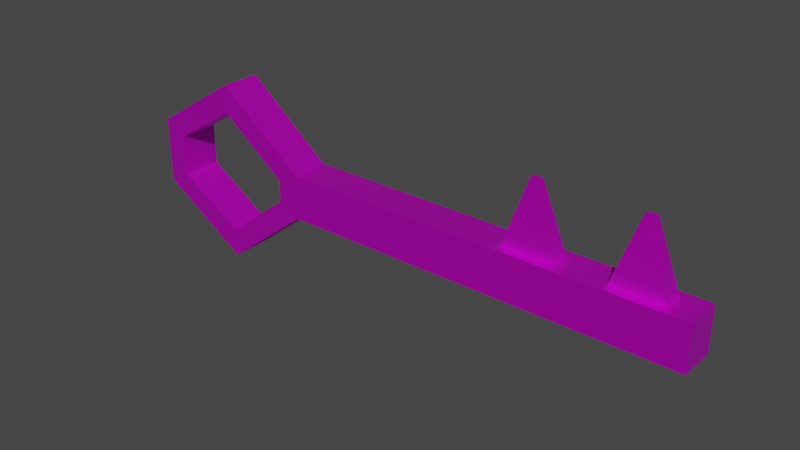 # Source: Key_Gold.blend  (saved by Blender 2.90.8; exported with 4.5.12 LTS)
import bpy
from mathutils import Matrix  # noqa: F401  (used for matrix-valued properties, if any)

bpy.ops.wm.read_factory_settings(use_empty=True)
scene = bpy.context.scene
scene.name = 'Scene'

# ---- collections
col_collection = bpy.data.collections.new('Collection'); scene.collection.children.link(col_collection)

# ---- images (referenced by path relative to the original .blend; pixels are not part of the script)
import os
ASSET_DIR = os.environ.get("B2B_ASSET_DIR", "")  # directory of the original .blend (textures are referenced by path, not embedded)
HERE = os.path.dirname(os.path.abspath(__file__))  # packed textures are extracted next to this script under _unpacked/

def load_image(name, relpath, width, height, colorspace="sRGB"):
    """Load a texture the original file referenced (path relative to the .blend, or extracted next to this script)."""
    p = next((c for c in (os.path.join(HERE, relpath), os.path.join(ASSET_DIR, relpath)) if relpath and os.path.exists(c)), "")
    if p:
        img = bpy.data.images.load(p, check_existing=True)
        img.name = name
    else:  # same state as the original file: an image datablock whose file is absent (Cycles renders it pink)
        img = bpy.data.images.new(name, width, height)
        img.source = "FILE"
        img.filepath = "//" + (relpath or name)
    img.colorspace_settings.name = colorspace
    return img
img_gold_png = load_image('Gold.png', 'Gold.png', 1024, 1024, 'sRGB')

# ---- materials (node trees are filled in below, after node groups)
mat_gold_key = bpy.data.materials.new('Gold_Key')
mat_gold_key.use_transparent_shadow = False

# ---- material node trees
mat_gold_key.use_nodes = True; mat_gold_key.node_tree.nodes.clear()
_N = mat_gold_key.node_tree.nodes; _L = mat_gold_key.node_tree.links
n0 = _N.new('ShaderNodeBsdfPrincipled'); n0.name = 'Principled BSDF'; n0.location = (10, 300)
n0.distribution = 'GGX'
n0.subsurface_method = 'BURLEY'
n0.inputs[1].default_value = 0.7021
n0.inputs[2].default_value = 0.4255
n0.inputs[3].default_value = 1.45
n0.inputs[13].default_value = 0.8865
n0.inputs[27].default_value = (0.0, 0.0, 0.0, 1.0)
n0.inputs[28].default_value = 1.0
n1 = _N.new('ShaderNodeOutputMaterial'); n1.name = 'Material Output'; n1.location = (300, 300)
n2 = _N.new('ShaderNodeTexImage'); n2.name = 'Image Texture'; n2.location = (-280, 280)
n2.image = img_gold_png
_L.new(n0.outputs[0], n1.inputs[0])
_L.new(n2.outputs[0], n0.inputs[0])
n1.is_active_output = True

# ---- world
world_world = bpy.data.worlds.new('World'); scene.world = world_world
world_world.use_nodes = True; world_world.node_tree.nodes.clear()
_N = world_world.node_tree.nodes; _L = world_world.node_tree.links
n0 = _N.new('ShaderNodeOutputWorld'); n0.name = 'World Output'; n0.location = (300, 300)
n1 = _N.new('ShaderNodeBackground'); n1.name = 'Background'; n1.location = (10, 300)
n1.inputs[0].default_value = (0.05088, 0.05088, 0.05088, 1.0)
_L.new(n1.outputs[0], n0.inputs[0])
n0.is_active_output = True
world_world.color = (0.05088, 0.05088, 0.05088)
world_world.use_sun_shadow = False
world_world.sun_shadow_jitter_overblur = 0.0

# ---- meshes
me_cylinder = bpy.data.meshes.new('Cylinder')
me_cylinder.from_pydata([(-0.3385, 0.0324, 0.1227), (-0.3385, -0.0324, 0.1227), (-0.1947, 0.03019, 0.01063), (-0.1947, -0.03019, 0.01063), (-0.1947, 0.03019, -0.0623), (-0.1947, -0.03019, -0.0623), (-0.3385, 0.0324, -0.1744), (-0.3385, -0.0324, -0.1744), (-0.4877, 0.0324, -0.08107), (-0.4877, -0.0324, -0.08107), (-0.4877, 0.0324, 0.0294), (-0.4877, -0.0324, 0.0294), (0.4595, -0.03019, 0.01063), (0.4595, 0.03019, 0.01063), (0.4595, 0.03019, -0.0623), (0.4595, -0.03019, -0.0623), (-0.03118, -0.03019, 0.01063), (0.1324, -0.03019, 0.01063), (0.2959, -0.03019, 0.01063), (0.2959, 0.03019, 0.01063), (0.1324, 0.03019, 0.01063), (-0.03118, 0.03019, 0.01063), (-0.03118, 0.03019, -0.0623), (0.1324, 0.03019, -0.0623), (0.2959, 0.03019, -0.0623), (0.2959, -0.03019, -0.0623), (0.1324, -0.03019, -0.0623), (-0.03118, -0.03019, -0.0623), (0.3353, 0.01525, 0.01063), (0.3353, -0.01525, 0.01063), (0.4201, -0.01525, 0.01063), (0.4201, 0.01525, 0.01063), (0.1718, 0.01525, 0.01063), (0.1718, -0.01525, 0.01063), (0.2565, -0.01525, 0.01063), (0.2565, 0.01525, 0.01063), (0.3699, -0.002825, 0.1186), (0.3699, 0.002825, 0.1186), (0.3856, 0.002825, 0.1186), (0.3856, -0.002825, 0.1186), (0.2063, -0.002825, 0.1186), (0.2063, 0.002825, 0.1186), (0.222, 0.002825, 0.1186), (0.222, -0.002825, 0.1186), (-0.2306, -0.03019, -0.008293), (-0.3395, -0.0324, 0.07668), (-0.4492, -0.0324, 0.008058), (-0.4492, -0.0324, -0.05973), (-0.3395, -0.0324, -0.1284), (-0.2306, -0.03019, -0.04338), (-0.3395, 0.0324, 0.07668), (-0.2306, 0.03019, -0.008293), (-0.2306, 0.03019, -0.04338), (-0.3395, 0.0324, -0.1284), (-0.4492, 0.0324, -0.05973), (-0.4492, 0.0324, 0.008058)], [], [(0, 1, 3, 2), (29, 30, 39, 36), (4, 5, 7, 6), (6, 7, 9, 8), (52, 53, 48, 49), (8, 9, 11, 10), (10, 11, 1, 0), (51, 52, 49, 44), (13, 12, 15, 14), (25, 24, 14, 15), (24, 19, 13, 14), (18, 25, 15, 12), (3, 5, 27, 16), (16, 27, 26, 17), (17, 26, 25, 18), (4, 2, 21, 22), (22, 21, 20, 23), (23, 20, 19, 24), (5, 4, 22, 27), (27, 22, 23, 26), (26, 23, 24, 25), (2, 3, 16, 21), (21, 16, 17, 20), (32, 33, 40, 41), (19, 18, 29, 28), (18, 12, 30, 29), (12, 13, 31, 30), (13, 19, 28, 31), (20, 17, 33, 32), (17, 18, 34, 33), (18, 19, 35, 34), (19, 20, 32, 35), (37, 36, 39, 38), (41, 40, 43, 42), (34, 35, 42, 43), (28, 29, 36, 37), (35, 32, 41, 42), (30, 31, 38, 39), (31, 28, 37, 38), (33, 34, 43, 40), (3, 1, 45, 44), (1, 11, 46, 45), (11, 9, 47, 46), (9, 7, 48, 47), (7, 5, 49, 48), (5, 3, 44, 49), (0, 2, 51, 50), (2, 4, 52, 51), (4, 6, 53, 52), (6, 8, 54, 53), (8, 10, 55, 54), (10, 0, 50, 55), (53, 54, 47, 48), (54, 55, 46, 47), (55, 50, 45, 46), (50, 51, 44, 45)])
_uv = me_cylinder.uv_layers.new(name='UVMap')
_uv.uv.foreach_set('vector', [0.5517, 0.5239, 0.415, 0.5093, 0.422, 0.1388, 0.5512, 0.146, 1.026, -0.05321, 1.226, -0.1171, 1.226, 0.1666, 1.189, 0.1785, 0.5474, 0.01145, 0.4197, 0.004053, 0.3718, -0.4996, 0.6035, -0.4951, 0.6, 1.5, 0.3761, 1.496, 0.4245, 1.036, 0.5532, 1.043, 0.8746, 0.7443, 0.8801, 1.088, 0.7189, 1.088, 0.7244, 0.7443, 0.5532, 1.043, 0.4245, 1.036, 0.4178, 0.8467, 0.5475, 0.8532, 0.5475, 0.8532, 0.4178, 0.8467, 0.415, 0.5093, 0.5517, 0.5239, 0.8746, 0.657, 0.8746, 0.7443, 0.7244, 0.7443, 0.7244, 0.657, 0.8809, 0.224, 1.031, 0.224, 1.031, 0.4055, 0.8809, 0.4055, -0.2274, 0.7215, -0.07713, 0.7215, -0.07713, 1.128, -0.2274, 1.128, -0.07713, 0.7215, 0.1044, 0.7215, 0.1044, 1.128, -0.07713, 1.128, -0.4089, 0.7215, -0.2274, 0.7215, -0.2274, 1.128, -0.4089, 1.128, -0.4089, -0.4996, -0.2274, -0.4996, -0.2274, -0.0926, -0.4089, -0.0926, -0.4089, -0.0926, -0.2274, -0.0926, -0.2274, 0.3144, -0.4089, 0.3144, -0.4089, 0.3144, -0.2274, 0.3144, -0.2274, 0.7215, -0.4089, 0.7215, -0.07713, -0.4996, 0.1044, -0.4996, 0.1044, -0.0926, -0.07713, -0.0926, -0.07713, -0.0926, 0.1044, -0.0926, 0.1044, 0.3144, -0.07713, 0.3144, -0.07713, 0.3144, 0.1044, 0.3144, 0.1044, 0.7215, -0.07713, 0.7215, -0.2274, -0.4996, -0.07713, -0.4996, -0.07713, -0.0926, -0.2274, -0.0926, -0.2274, -0.0926, -0.07713, -0.0926, -0.07713, 0.3144, -0.2274, 0.3144, -0.2274, 0.3144, -0.07713, 0.3144, -0.07713, 0.7215, -0.2274, 0.7215, 0.1044, -0.4996, 0.2546, -0.4996, 0.2546, -0.0926, 0.1044, -0.0926, 0.1044, -0.0926, 0.2546, -0.0926, 0.2546, 0.3144, 0.1044, 0.3144, 0.9696, -0.3855, 1.026, -0.4358, 1.19, -0.2041, 1.18, -0.1948, 0.1044, 0.7215, 0.2546, 0.7215, 0.2175, 0.8195, 0.1415, 0.8195, 0.2546, 0.7215, 0.2546, 1.128, 0.2175, 1.03, 0.2175, 0.8195, 0.9789, 0.4829, 0.9789, 0.6332, 0.8809, 0.596, 0.8809, 0.5201, 0.1044, 1.128, 0.1044, 0.7215, 0.1415, 0.8195, 0.1415, 1.03, 0.1044, 0.3144, 0.2546, 0.3144, 0.2175, 0.4125, 0.1415, 0.4125, 0.2546, 0.3144, 0.2546, 0.7215, 0.2175, 0.6234, 0.2175, 0.4125, 0.2546, 0.7215, 0.1044, 0.7215, 0.1415, 0.6234, 0.2175, 0.6234, 0.1044, 0.7215, 0.1044, 0.3144, 0.1415, 0.4125, 0.1415, 0.6234, 0.9199, 0.6487, 0.9199, 0.6628, 0.8809, 0.6628, 0.8809, 0.6487, 0.9199, 0.6339, 0.9199, 0.648, 0.8809, 0.648, 0.8809, 0.6339, 0.8809, -0.1178, 0.8818, -0.1937, 1.163, -0.1593, 1.163, -0.1452, 0.9687, -0.0029, 1.026, -0.05321, 1.189, 0.1785, 1.179, 0.1878, 0.8818, -0.1937, 0.9696, -0.3855, 1.18, -0.1948, 1.163, -0.1593, 1.163, 0.4063, 1.163, 0.4822, 0.8809, 0.4513, 0.8809, 0.4372, 0.8809, 0.1888, 0.9687, -0.0029, 1.179, 0.1878, 1.162, 0.2233, 1.026, -0.4358, 1.227, -0.4996, 1.227, -0.2159, 1.19, -0.2041, 0.422, 0.1388, 0.415, 0.5093, 0.3023, 0.5023, 0.3338, 0.1269, 0.415, 0.5093, 0.4178, 0.8467, 0.3187, 0.8479, 0.3023, 0.5023, 0.4178, 0.8467, 0.4245, 1.036, 0.3356, 1.027, 0.3187, 0.8479, 0.4245, 1.036, 0.3761, 1.496, 0.259, 1.393, 0.3356, 1.027, 0.3718, -0.4996, 0.4197, 0.004053, 0.3148, 0.02081, 0.2554, -0.3968, 0.4197, 0.004053, 0.422, 0.1388, 0.3338, 0.1269, 0.3148, 0.02081, 0.5517, 0.5239, 0.5512, 0.146, 0.6514, 0.1355, 0.6637, 0.5207, 0.5512, 0.146, 0.5474, 0.01145, 0.6395, 0.02933, 0.6514, 0.1355, 0.5474, 0.01145, 0.6035, -0.4951, 0.7181, -0.3833, 0.6395, 0.02933, 0.6, 1.5, 0.5532, 1.043, 0.6574, 1.036, 0.7181, 1.406, 0.5532, 1.043, 0.5475, 0.8532, 0.6316, 0.8565, 0.6574, 1.036, 0.5475, 0.8532, 0.5517, 0.5239, 0.6637, 0.5207, 0.6316, 0.8565, 0.8801, -0.4996, 0.8801, -0.1775, 0.7189, -0.1775, 0.7189, -0.4996, 0.8801, -0.1775, 0.8801, -0.008803, 0.7189, -0.008803, 0.7189, -0.1775, 0.8801, -0.008803, 0.8801, 0.3133, 0.7189, 0.3133, 0.7189, -0.008803, 0.8801, 0.3133, 0.8746, 0.657, 0.7244, 0.657, 0.7189, 0.3133])
me_cylinder.materials.append(mat_gold_key)
me_cylinder.use_remesh_fix_poles = True
me_cylinder.use_remesh_preserve_attributes = False
me_cylinder.use_mirror_vertex_groups = False
me_cylinder.update()

# ---- objects
ob_gold_key = bpy.data.objects.new('Gold_Key', me_cylinder)

# ---- transforms, parenting, visibility, modifiers, constraints
ob_gold_key.location = (1.344e-08, 7.403e-10, -1.459e-09)
ob_gold_key.lineart.crease_threshold = 0.0

# ---- collection membership
col_collection.objects.link(ob_gold_key)

# ---- scene / render settings (as saved in the file)
scene.frame_start = 1; scene.frame_end = 250; scene.frame_set(1)
scene.render.engine = 'BLENDER_EEVEE_NEXT'
scene.cycles.use_denoising = False
scene.cycles.samples = 128
scene.cycles.sampling_pattern = 'TABULATED_SOBOL'
scene.cycles.use_adaptive_sampling = False
scene.cycles.use_light_tree = False
scene.view_settings.view_transform = 'Filmic'
bpy.context.view_layer.update()

# ---- added for rendering (the .blend has no active camera and no usable light): camera, sun
cam_auto = bpy.data.cameras.new('AutoCamera')
cam_auto.lens = 50.0
cam_auto.sensor_width = 36.0
cam_auto.clip_end = 1000.0
ob_auto_camera = bpy.data.objects.new('AutoCamera', cam_auto)
scene.collection.objects.link(ob_auto_camera)
ob_auto_camera.location = (0.906311, -1.10453, 0.710517)
ob_auto_camera.rotation_euler = (1.09748, -7.21219e-08, 0.694738)
scene.camera = ob_auto_camera
light_auto_sun = bpy.data.lights.new('AutoSun', 'SUN')
light_auto_sun.energy = 3.0
light_auto_sun.angle = 0.0523599
ob_auto_sun = bpy.data.objects.new('AutoSun', light_auto_sun)
scene.collection.objects.link(ob_auto_sun)
ob_auto_sun.rotation_euler = (0.872665, 0.174533, 0.523599)
bpy.context.view_layer.update()
